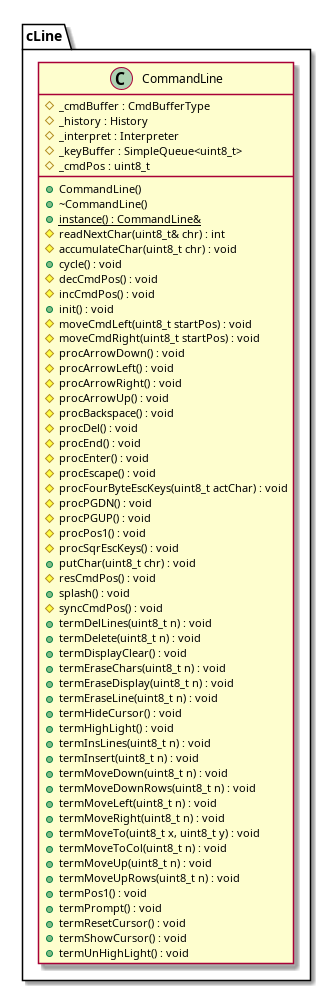

The diagram above was rendered by PlantUML. Its source (embedded in the PNG):
@startuml






namespace cLine {
	class CommandLine {
		+CommandLine()
		+~CommandLine()
		#_cmdBuffer : CmdBufferType
		+{static} instance() : CommandLine&
		#_history : History
		#_interpret : Interpreter
		#_keyBuffer : SimpleQueue<uint8_t>
		#readNextChar(uint8_t& chr) : int
		#_cmdPos : uint8_t
		#accumulateChar(uint8_t chr) : void
		+cycle() : void
		#decCmdPos() : void
		#incCmdPos() : void
		+init() : void
		#moveCmdLeft(uint8_t startPos) : void
		#moveCmdRight(uint8_t startPos) : void
		#procArrowDown() : void
		#procArrowLeft() : void
		#procArrowRight() : void
		#procArrowUp() : void
		#procBackspace() : void
		#procDel() : void
		#procEnd() : void
		#procEnter() : void
		#procEscape() : void
		#procFourByteEscKeys(uint8_t actChar) : void
		#procPGDN() : void
		#procPGUP() : void
		#procPos1() : void
		#procSqrEscKeys() : void
		+putChar(uint8_t chr) : void
		#resCmdPos() : void
		+splash() : void
		#syncCmdPos() : void
		+termDelLines(uint8_t n) : void
		+termDelete(uint8_t n) : void
		+termDisplayClear() : void
		+termEraseChars(uint8_t n) : void
		+termEraseDisplay(uint8_t n) : void
		+termEraseLine(uint8_t n) : void
		+termHideCursor() : void
		+termHighLight() : void
		+termInsLines(uint8_t n) : void
		+termInsert(uint8_t n) : void
		+termMoveDown(uint8_t n) : void
		+termMoveDownRows(uint8_t n) : void
		+termMoveLeft(uint8_t n) : void
		+termMoveRight(uint8_t n) : void
		+termMoveTo(uint8_t x, uint8_t y) : void
		+termMoveToCol(uint8_t n) : void
		+termMoveUp(uint8_t n) : void
		+termMoveUpRows(uint8_t n) : void
		+termPos1() : void
		+termPrompt() : void
		+termResetCursor() : void
		+termShowCursor() : void
		+termUnHighLight() : void
	}
}






















@enduml